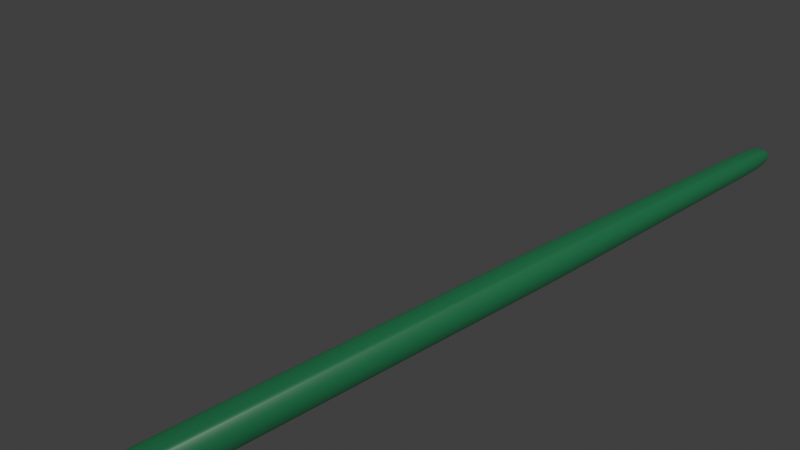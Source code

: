 # Source: serpent.blend  (saved by Blender 3.0.42; exported with 4.5.12 LTS)
import bpy
from mathutils import Matrix  # noqa: F401  (used for matrix-valued properties, if any)

bpy.ops.wm.read_factory_settings(use_empty=True)
scene = bpy.context.scene
scene.name = 'Scene'

# ---- collections
col_collection = bpy.data.collections.new('Collection'); scene.collection.children.link(col_collection)

# ---- images (referenced by path relative to the original .blend; pixels are not part of the script)
import os
ASSET_DIR = os.environ.get("B2B_ASSET_DIR", "")  # directory of the original .blend (textures are referenced by path, not embedded)
HERE = os.path.dirname(os.path.abspath(__file__))  # packed textures are extracted next to this script under _unpacked/

def load_image(name, relpath, width, height, colorspace="sRGB"):
    """Load a texture the original file referenced (path relative to the .blend, or extracted next to this script)."""
    p = next((c for c in (os.path.join(HERE, relpath), os.path.join(ASSET_DIR, relpath)) if relpath and os.path.exists(c)), "")
    if p:
        img = bpy.data.images.load(p, check_existing=True)
        img.name = name
    else:  # same state as the original file: an image datablock whose file is absent (Cycles renders it pink)
        img = bpy.data.images.new(name, width, height)
        img.source = "FILE"
        img.filepath = "//" + (relpath or name)
    img.colorspace_settings.name = colorspace
    return img
img_serpent_skin = load_image('serpent_skin', 'serpent_skin.png', 1024, 1024, 'sRGB')

# ---- materials (node trees are filled in below, after node groups)
mat_dorsal = bpy.data.materials.new('dorsal')
mat_dorsal.alpha_threshold = 0.0
mat_dorsal.line_color = (0.0, 0.0, 0.0, 1.0)
mat_ventral = bpy.data.materials.new('ventral')
mat_ventral.alpha_threshold = 0.0
mat_ventral.line_color = (0.0, 0.0, 0.0, 1.0)
mat_flesh = bpy.data.materials.new('flesh')
mat_flesh.alpha_threshold = 0.0
mat_flesh.line_color = (0.0, 0.0, 0.0, 1.0)
mat_eye = bpy.data.materials.new('eye')
mat_eye.alpha_threshold = 0.0
mat_eye.line_color = (0.0, 0.0, 0.0, 1.0)

# ---- material node trees
mat_dorsal.use_nodes = True; mat_dorsal.node_tree.nodes.clear()
_N = mat_dorsal.node_tree.nodes; _L = mat_dorsal.node_tree.links
n0 = _N.new('ShaderNodeOutputMaterial'); n0.name = 'Material Output'; n0.location = (300, 300)
n1 = _N.new('ShaderNodeBsdfPrincipled'); n1.name = 'Principled BSDF'; n1.location = (10, 300)
n1.distribution = 'GGX'
n1.subsurface_method = 'BURLEY'
n1.inputs[0].default_value = (0.01764, 0.2462, 0.09306, 1.0)
n1.inputs[2].default_value = 0.4
n1.inputs[3].default_value = 1.45
n1.inputs[27].default_value = (0.0, 0.0, 0.0, 1.0)
n1.inputs[28].default_value = 1.0
n2 = _N.new('ShaderNodeTexImage'); n2.name = 'Image Texture'; n2.location = (548, 262)
n2.image = img_serpent_skin
n3 = _N.new('ShaderNodeUVMap'); n3.name = 'UV Map'; n3.location = (307, 118)
_L.new(n1.outputs[0], n0.inputs[0])
_L.new(n3.outputs[0], n2.inputs[0])
n0.is_active_output = True
mat_ventral.use_nodes = True; mat_ventral.node_tree.nodes.clear()
_N = mat_ventral.node_tree.nodes; _L = mat_ventral.node_tree.links
n0 = _N.new('ShaderNodeOutputMaterial'); n0.name = 'Material Output'; n0.location = (300, 300)
n1 = _N.new('ShaderNodeBsdfPrincipled'); n1.name = 'Principled BSDF'; n1.location = (10, 300)
n1.distribution = 'GGX'
n1.subsurface_method = 'BURLEY'
n1.inputs[0].default_value = (0.4628, 0.7485, 0.2771, 1.0)
n1.inputs[2].default_value = 0.4
n1.inputs[3].default_value = 1.45
n1.inputs[27].default_value = (0.0, 0.0, 0.0, 1.0)
n1.inputs[28].default_value = 1.0
n2 = _N.new('ShaderNodeTexImage'); n2.name = 'Image Texture'; n2.location = (548, 262)
n2.image = img_serpent_skin
n3 = _N.new('ShaderNodeUVMap'); n3.name = 'UV Map'; n3.location = (307, 118)
_L.new(n1.outputs[0], n0.inputs[0])
_L.new(n3.outputs[0], n2.inputs[0])
n0.is_active_output = True
mat_flesh.use_nodes = True; mat_flesh.node_tree.nodes.clear()
_N = mat_flesh.node_tree.nodes; _L = mat_flesh.node_tree.links
n0 = _N.new('ShaderNodeOutputMaterial'); n0.name = 'Material Output'; n0.location = (300, 300)
n1 = _N.new('ShaderNodeBsdfPrincipled'); n1.name = 'Principled BSDF'; n1.location = (10, 300)
n1.distribution = 'GGX'
n1.subsurface_method = 'BURLEY'
n1.inputs[0].default_value = (0.7485, 0.2771, 0.2771, 1.0)
n1.inputs[2].default_value = 0.4
n1.inputs[3].default_value = 1.45
n1.inputs[27].default_value = (0.0, 0.0, 0.0, 1.0)
n1.inputs[28].default_value = 1.0
n2 = _N.new('ShaderNodeTexImage'); n2.name = 'Image Texture'; n2.location = (548, 262)
n2.image = img_serpent_skin
n3 = _N.new('ShaderNodeUVMap'); n3.name = 'UV Map'; n3.location = (307, 118)
_L.new(n1.outputs[0], n0.inputs[0])
_L.new(n3.outputs[0], n2.inputs[0])
n0.is_active_output = True
mat_eye.use_nodes = True; mat_eye.node_tree.nodes.clear()
_N = mat_eye.node_tree.nodes; _L = mat_eye.node_tree.links
n0 = _N.new('ShaderNodeOutputMaterial'); n0.name = 'Material Output'; n0.location = (300, 300)
n1 = _N.new('ShaderNodeBsdfPrincipled'); n1.name = 'Principled BSDF'; n1.location = (10, 300)
n1.distribution = 'GGX'
n1.subsurface_method = 'BURLEY'
n1.inputs[0].default_value = (0.07065, 0.3445, 0.7614, 1.0)
n1.inputs[2].default_value = 0.4
n1.inputs[3].default_value = 1.45
n1.inputs[27].default_value = (0.0, 0.0, 0.0, 1.0)
n1.inputs[28].default_value = 1.0
n2 = _N.new('ShaderNodeTexImage'); n2.name = 'Image Texture'; n2.location = (548, 262)
n2.image = img_serpent_skin
n3 = _N.new('ShaderNodeUVMap'); n3.name = 'UV Map'; n3.location = (307, 118)
_L.new(n1.outputs[0], n0.inputs[0])
_L.new(n3.outputs[0], n2.inputs[0])
n0.is_active_output = True

# ---- world
world_world = bpy.data.worlds.new('World'); scene.world = world_world
world_world.use_nodes = True; world_world.node_tree.nodes.clear()
_N = world_world.node_tree.nodes; _L = world_world.node_tree.links
n0 = _N.new('ShaderNodeOutputWorld'); n0.name = 'World Output'; n0.location = (300, 300)
n1 = _N.new('ShaderNodeBackground'); n1.name = 'Background'; n1.location = (10, 300)
n1.inputs[0].default_value = (0.05088, 0.05088, 0.05088, 1.0)
_L.new(n1.outputs[0], n0.inputs[0])
n0.is_active_output = True
world_world.color = (0.05088, 0.05088, 0.05088)
world_world.use_sun_shadow = False
world_world.sun_shadow_jitter_overblur = 0.0

# ---- cameras
cam_camera = bpy.data.cameras.new('Camera')
cam_camera.clip_end = 100.0
cam_camera.ortho_scale = 7.314

# ---- lights
light_light = bpy.data.lights.new('Light', 'POINT')
light_light.transmission_factor = 0.0
light_light.energy = 1000.0
light_light.shadow_soft_size = 0.1
light_light.shadow_maximum_resolution = 0.006
light_light.use_absolute_resolution = True

# ---- meshes
me_cube = bpy.data.meshes.new('Cube')
me_cube.from_pydata([(0.0, -2.224, 0.08224), (0.0, -2.016, -0.04587), (0.0, -2.089, 0.09008), (0.1134, -2.262, -0.02864), (0.0871, -2.197, 0.1008), (0.1263, -2.053, -0.04925), (0.08495, -2.084, 0.1008), (0.0, -2.189, -0.07522), (0.0, -2.06, -0.08772), (0.07589, -2.205, -0.06193), (0.1173, -2.063, -0.0855), (0.0, -2.301, 0.0621), (0.05159, -2.295, -0.01091), (0.02558, -2.298, 0.05886), (0.0, -2.451, 0.0006911), (0.0, -2.408, 0.04376), (0.04124, -2.451, -0.01348), (0.02404, -2.408, 0.04556), (0.0, -2.024, 0.05417), (0.1108, -2.051, 0.05884), (0.1164, -2.215, 0.04155), (0.0363, -2.308, 0.03134), (0.0, -2.447, 0.03028), (0.03276, -2.433, 0.03193), (0.06928, -2.249, 0.05933), (0.06477, -2.288, 0.03767), (0.05202, -2.297, 0.0452), (0.07106, -2.269, 0.06497), (0.08123, -2.239, 0.05438), (0.0867, -2.264, 0.02873), (0.06242, -2.27, 0.06714), (0.04644, -2.313, 0.04278), (0.03109, -2.328, -0.02829), (0.0, -2.307, -0.06325), (0.03478, -2.314, -0.05485), (0.0, -2.447, -0.0212), (0.02382, -2.411, -0.02731), (0.0, -2.405, -0.04291), (0.02317, -2.402, -0.04136), (0.06232, -2.27, -0.02519), (0.04233, -2.324, -0.01074), (0.0, -2.177, -0.03534), (0.0, -2.336, -0.0377), (0.0, -2.267, 0.009921), (0.0, -2.426, 0.004524), (0.03145, -2.402, -0.006469), (0.03525, -2.326, -0.02771), (0.0, -2.418, -0.03415), (0.02375, -2.404, -0.02375), (0.08251, -2.279, -0.01978), (0.0, -2.251, 0.07571), (0.07012, -2.262, 0.08526), (0.0761, -2.273, 0.02785), (0.07885, -2.265, 0.03445), (0.0771, -2.244, 0.05356), (0.06491, -2.29, 0.03433), (0.07038, -2.246, 0.06239), (0.05339, -2.288, -0.01728), (0.0, -2.245, -0.01315), (0.06368, -2.016, -0.04683), (0.04145, -2.081, 0.09629), (0.0384, -2.212, 0.09042), (0.06083, -2.054, -0.09091), (0.03345, -2.196, -0.06936), (0.01234, -2.301, 0.06252), (0.01818, -2.451, -0.0058), (0.0106, -2.408, 0.04455), (0.01444, -2.441, 0.031), (0.05657, -2.022, 0.05798), (0.01533, -2.31, -0.05955), (0.0123, -2.427, -0.02836), (0.01147, -2.406, -0.04322), (0.03602, -2.208, -0.02947), (0.01866, -2.292, 0.0008117), (0.01386, -2.425, 0.006395), (0.01463, -2.335, -0.03322), (0.01258, -2.41, -0.02728), (0.02201, -2.273, -0.01477), (0.03091, -2.256, 0.07992), (0.07152, -2.258, 0.055), (0.0766, -2.281, 0.04307), (0.06064, -2.294, 0.044), (0.07321, -2.272, 0.06266), (0.08535, -2.267, 0.04205), (0.08306, -2.253, 0.05182), (0.05769, -2.265, 0.05034), (0.05794, -2.276, 0.04452), (0.05238, -2.283, 0.04498), (0.05852, -2.272, 0.05408), (0.06221, -2.27, 0.04402), (0.06109, -2.263, 0.04879), (0.0269, -2.376, -0.02773), (0.02809, -2.365, -0.04708), (0.0, -2.363, -0.05153), (0.0, -2.384, -0.03565), (0.02774, -2.374, -0.02535), (0.01345, -2.378, -0.0298), (0.01311, -2.365, -0.05013), (0.07354, -2.269, 0.05602), (0.06898, -2.263, 0.05942), (0.06263, -2.258, 0.059), (0.05619, -2.254, 0.05487), (0.05138, -2.254, 0.04813), (0.07633, -2.266, 0.05277), (0.0738, -2.259, 0.05379), (0.0682, -2.253, 0.0525), (0.06101, -2.25, 0.04924), (0.05417, -2.252, 0.04488), (0.07798, -2.266, 0.04812), (0.07667, -2.259, 0.04573), (0.07151, -2.253, 0.04319), (0.06388, -2.25, 0.04118), (0.05582, -2.252, 0.04023), (0.07788, -2.269, 0.04384), (0.07649, -2.263, 0.03832), (0.0713, -2.258, 0.03463), (0.0637, -2.254, 0.03376), (0.05572, -2.254, 0.03595), (0.07605, -2.273, 0.04157), (0.07333, -2.27, 0.03439), (0.06766, -2.266, 0.03009), (0.06054, -2.261, 0.02983), (0.0539, -2.258, 0.03368), (0.0495, -2.257, 0.0406), (0.07509, -2.274, 0.04971), (0.07321, -2.277, 0.04217), (0.0684, -2.277, 0.03544), (0.06196, -2.274, 0.0313), (0.05561, -2.268, 0.03088), (0.05105, -2.262, 0.03428), (0.07042, -2.279, 0.04542), (0.06358, -2.281, 0.04107), (0.05639, -2.278, 0.03781), (0.05079, -2.273, 0.03651), (0.04826, -2.265, 0.03754), (0.06877, -2.279, 0.05008), (0.06071, -2.281, 0.04913), (0.05308, -2.278, 0.04712), (0.04792, -2.273, 0.04458), (0.04661, -2.265, 0.04219), (0.06887, -2.277, 0.05436), (0.06089, -2.277, 0.05654), (0.05328, -2.274, 0.05567), (0.04809, -2.268, 0.05199), (0.04671, -2.262, 0.04647), (0.07069, -2.273, 0.05663), (0.06405, -2.27, 0.06047), (0.05693, -2.266, 0.06021), (0.05125, -2.261, 0.05592), (0.04853, -2.258, 0.04874), (0.0, -2.081, 0.07622), (0.08495, -1.939, 0.002969), (0.07357, -1.939, -0.03951), (0.04248, -1.939, -0.05117), (0.0, -1.939, -0.05496), (0.0, -1.939, 0.08312), (0.0, -2.081, -0.0504), (0.03896, -2.081, -0.04693), (0.06747, -2.081, -0.03623), (0.07791, -2.081, 0.002723), (0.06747, -2.081, 0.04168), (0.03896, -2.081, 0.0702), (0.07357, -1.939, 0.04544), (0.04248, -1.939, 0.07655), (0.0804, 0.8069, 0.002858), (0.06933, 0.8069, -0.03686), (0.04048, 0.8069, -0.0485), (-2.583e-19, 0.8066, -0.05255), (-1.232e-18, 0.8066, 0.07947), (0.06964, 0.8069, 0.04304), (0.04017, 0.8069, 0.07235), (0.05731, 2.24, 0.002003), (0.04963, 2.24, -0.02665), (0.02866, 2.24, -0.03452), (0.0, 2.24, -0.03708), (0.0, 2.24, 0.05607), (0.04963, 2.24, 0.03066), (0.02866, 2.24, 0.05164), (0.03914, 2.373, 0.001368), (0.0339, 2.373, -0.0182), (0.01957, 2.373, -0.02358), (0.0, 2.373, -0.02533), (0.0, 2.373, 0.0383), (0.0339, 2.373, 0.02094), (0.01957, 2.373, 0.03527), (0.04199, -1.39, -0.05033), (0.04161, -0.8404, -0.04988), (0.04124, -0.2913, -0.04943), (0.04087, 0.2578, -0.04898), (0.07004, 0.2578, -0.03727), (0.07069, -0.2913, -0.03761), (0.07133, -0.8404, -0.03796), (0.07198, -1.39, -0.03831), (0.08344, -1.39, 0.002959), (0.08269, -0.8404, 0.002933), (0.08195, -0.2913, 0.002907), (0.08121, 0.2578, 0.002881), (0.07033, 0.2578, 0.04347), (0.07098, -0.2913, 0.04387), (0.07162, -0.8404, 0.04427), (0.07227, -1.39, 0.04466), (0.04169, -1.39, 0.07509), (0.04132, -0.8404, 0.07442), (0.04095, -0.2913, 0.07375), (0.04058, 0.2578, 0.07308), (9.856e-19, 0.2576, 0.0802), (-2.464e-19, -0.2915, 0.08093), (7.393e-19, -0.8406, 0.08165), (4.928e-19, -1.39, 0.08238), (-1.369e-19, -1.39, -0.05448), (-9.455e-19, -0.8406, -0.054), (-9.103e-19, -0.2915, -0.05352), (2.207e-19, 0.2576, -0.05303), (-4.308e-19, 1.284, -0.04739), (-8.993e-19, 1.762, -0.04223), (0.03249, 1.762, -0.03886), (0.03648, 1.285, -0.04367), (0.06236, 1.285, -0.0331), (0.05546, 1.762, -0.0294), (0.06439, 1.762, 0.002306), (0.07237, 1.285, 0.002583), (0.06268, 1.285, 0.03875), (0.05577, 1.762, 0.03448), (0.03217, 1.762, 0.05793), (0.03616, 1.285, 0.06512), (-1.044e-18, 1.762, 0.06387), (4.443e-19, 1.284, 0.07167), (0.0723, -1.664, -0.03848), (0.07259, -1.664, 0.04486), (2.464e-19, -1.664, 0.08274), (0.04217, -1.664, -0.05055), (0.08381, -1.664, 0.002972), (0.04188, -1.664, 0.07542), (-4.144e-19, -1.664, -0.05472), (0.0418, -1.115, -0.0501), (0.07165, -1.115, -0.03813), (0.08307, -1.115, 0.002946), (0.07194, -1.115, 0.04446), (0.04151, -1.115, 0.07475), (0.0, -1.115, 0.08202), (-2.544e-19, -1.115, -0.05424), (0.04143, -0.5659, -0.04966), (0.07101, -0.5659, -0.03779), (0.08232, -0.5659, 0.00292), (0.0713, -0.5659, 0.04407), (0.04113, -0.5659, 0.07408), (0.0, -0.566, 0.08129), (-5.204e-19, -0.566, -0.05376), (0.04106, -0.01677, -0.04921), (0.07037, -0.01676, -0.03744), (0.08158, -0.01676, 0.002894), (0.07066, -0.01676, 0.04367), (0.04076, -0.01677, 0.07341), (2.464e-19, -0.01697, 0.08056), (-2.25e-19, -0.01697, -0.05328), (0.04068, 0.5323, -0.04876), (0.08083, 0.5324, 0.002868), (0.04039, 0.5323, 0.07274), (2.968e-19, 0.5321, -0.05279), (0.06972, 0.5324, -0.03709), (0.07001, 0.5324, 0.04327), (1.232e-18, 0.5321, 0.07983), (0.03848, 1.046, -0.04607), (0.07636, 1.046, 0.002721), (0.03815, 1.046, 0.06871), (4.925e-19, 1.045, 0.07557), (-3.662e-19, 1.045, -0.04997), (0.06582, 1.046, -0.03495), (0.06614, 1.046, 0.04088), (-9.36e-20, 1.523, -0.04481), (0.03448, 1.523, -0.04127), (0.05891, 1.523, -0.03125), (0.06838, 1.523, 0.002445), (0.05923, 1.523, 0.03661), (0.03416, 1.523, 0.06152), (2.461e-19, 1.523, 0.06777), (0.0, 2.001, -0.03966), (0.05201, 2.001, -0.02754), (0.05232, 2.001, 0.03235), (0.03049, 2.001, -0.03646), (0.0604, 2.001, 0.002168), (0.03017, 2.001, 0.05434), (0.0, 2.001, 0.05997)], [], [(62, 10, 9, 63), (68, 60, 6, 19), (19, 6, 4, 20), (91, 32, 46, 95), (63, 9, 34, 69), (60, 2, 0, 61), (59, 5, 10, 62), (5, 3, 9, 10), (12, 16, 45, 40), (78, 50, 11, 64), (28, 56, 24, 54), (67, 66, 15, 22), (64, 11, 15, 66), (21, 13, 17, 23), (12, 21, 23, 16), (65, 67, 22, 14), (49, 52, 21, 12), (5, 19, 20, 3), (59, 68, 19, 5), (30, 31, 26, 27), (29, 28, 54, 53), (55, 29, 53, 25), (56, 30, 27, 24), (52, 20, 29, 55), (13, 21, 31, 30), (51, 13, 30, 56), (20, 4, 28, 29), (70, 36, 48, 76), (32, 3, 39, 46), (9, 3, 32, 34), (70, 35, 37, 71), (92, 91, 36, 38), (97, 92, 38, 71), (77, 57, 40, 73), (73, 40, 45, 74), (96, 94, 47, 76), (72, 41, 42, 75), (65, 14, 44, 74), (49, 12, 40, 57), (3, 49, 57, 39), (72, 39, 57, 77), (4, 51, 56, 28), (21, 52, 55, 31), (31, 55, 25, 26), (27, 26, 81, 82), (24, 27, 82, 79), (3, 20, 52, 49), (61, 0, 50, 78), (4, 61, 78, 51), (41, 72, 77, 58), (16, 65, 74, 45), (39, 72, 75, 46), (95, 96, 76, 48), (43, 73, 74, 44), (58, 77, 73, 43), (93, 97, 71, 37), (36, 70, 71, 38), (35, 70, 76, 47), (1, 18, 68, 59), (16, 23, 67, 65), (13, 64, 66, 17), (23, 17, 66, 67), (51, 78, 64, 13), (1, 59, 62, 8), (6, 60, 61, 4), (7, 63, 69, 33), (18, 2, 60, 68), (8, 62, 63, 7), (26, 25, 80, 81), (53, 54, 84, 83), (54, 24, 79, 84), (25, 53, 83, 80), (84, 79, 85, 90), (79, 82, 88, 85), (80, 83, 89, 86), (82, 81, 87, 88), (81, 80, 86, 87), (83, 84, 90, 89), (33, 69, 97, 93), (46, 75, 96, 95), (75, 42, 94, 96), (69, 34, 92, 97), (34, 32, 91, 92), (36, 91, 95, 48), (145, 124, 98), (123, 149, 102), (148, 147, 100, 101), (146, 145, 98, 99), (149, 148, 101, 102), (147, 146, 99, 100), (123, 102, 107), (101, 100, 105, 106), (99, 98, 103, 104), (102, 101, 106, 107), (100, 99, 104, 105), (98, 124, 103), (106, 105, 110, 111), (104, 103, 108, 109), (107, 106, 111, 112), (105, 104, 109, 110), (103, 124, 108), (123, 107, 112), (109, 108, 113, 114), (112, 111, 116, 117), (110, 109, 114, 115), (108, 124, 113), (123, 112, 117), (111, 110, 115, 116), (117, 116, 121, 122), (115, 114, 119, 120), (113, 124, 118), (123, 117, 122), (116, 115, 120, 121), (114, 113, 118, 119), (122, 121, 128, 129), (120, 119, 126, 127), (118, 124, 125), (123, 122, 129), (121, 120, 127, 128), (119, 118, 125, 126), (129, 128, 133, 134), (127, 126, 131, 132), (125, 124, 130), (123, 129, 134), (128, 127, 132, 133), (126, 125, 130, 131), (134, 133, 138, 139), (132, 131, 136, 137), (130, 124, 135), (123, 134, 139), (133, 132, 137, 138), (131, 130, 135, 136), (137, 136, 141, 142), (135, 124, 140), (123, 139, 144), (138, 137, 142, 143), (136, 135, 140, 141), (139, 138, 143, 144), (140, 124, 145), (123, 144, 149), (143, 142, 147, 148), (141, 140, 145, 146), (144, 143, 148, 149), (142, 141, 146, 147), (158, 157, 153, 152), (161, 160, 162, 163), (159, 158, 152, 151), (157, 156, 154, 153), (150, 161, 163, 155), (160, 159, 151, 162), (259, 255, 166, 165), (260, 256, 164, 169), (261, 257, 170, 168), (255, 258, 167, 166), (256, 259, 165, 164), (257, 260, 169, 170), (279, 276, 174, 173), (280, 277, 172, 171), (281, 278, 176, 177), (277, 279, 173, 172), (278, 280, 171, 176), (282, 281, 177, 175), (171, 172, 179, 178), (177, 176, 183, 184), (172, 173, 180, 179), (176, 171, 178, 183), (175, 177, 184, 182), (173, 174, 181, 180), (182, 184, 183, 178, 179, 180, 181), (232, 228, 200, 201), (238, 237, 199, 202), (245, 244, 198, 203), (252, 251, 197, 204), (231, 227, 192, 193), (236, 235, 191, 194), (243, 242, 190, 195), (250, 249, 189, 196), (230, 233, 209, 185), (234, 240, 210, 186), (241, 247, 211, 187), (248, 254, 212, 188), (229, 232, 201, 208), (239, 238, 202, 207), (246, 245, 203, 206), (253, 252, 204, 205), (228, 231, 193, 200), (237, 236, 194, 199), (244, 243, 195, 198), (251, 250, 196, 197), (227, 230, 185, 192), (235, 234, 186, 191), (242, 241, 187, 190), (249, 248, 188, 189), (265, 264, 224, 226), (275, 274, 223, 225), (268, 263, 220, 221), (273, 272, 219, 222), (267, 262, 216, 217), (271, 270, 215, 218), (264, 268, 221, 224), (274, 273, 222, 223), (263, 267, 217, 220), (272, 271, 218, 219), (262, 266, 213, 216), (270, 269, 214, 215), (152, 153, 230, 227), (162, 151, 231, 228), (155, 163, 232, 229), (153, 154, 233, 230), (151, 152, 227, 231), (163, 162, 228, 232), (192, 185, 234, 235), (200, 193, 236, 237), (208, 201, 238, 239), (185, 209, 240, 234), (193, 192, 235, 236), (201, 200, 237, 238), (191, 186, 241, 242), (199, 194, 243, 244), (207, 202, 245, 246), (186, 210, 247, 241), (194, 191, 242, 243), (202, 199, 244, 245), (190, 187, 248, 249), (198, 195, 250, 251), (206, 203, 252, 253), (187, 211, 254, 248), (195, 190, 249, 250), (203, 198, 251, 252), (204, 197, 260, 257), (196, 189, 259, 256), (188, 212, 258, 255), (205, 204, 257, 261), (197, 196, 256, 260), (189, 188, 255, 259), (166, 167, 266, 262), (164, 165, 267, 263), (170, 169, 268, 264), (165, 166, 262, 267), (169, 164, 263, 268), (168, 170, 264, 265), (216, 213, 269, 270), (220, 217, 271, 272), (224, 221, 273, 274), (217, 216, 270, 271), (221, 220, 272, 273), (226, 224, 274, 275), (225, 223, 281, 282), (222, 219, 280, 278), (218, 215, 279, 277), (223, 222, 278, 281), (219, 218, 277, 280), (215, 214, 276, 279)])
me_cube.polygons.foreach_set('use_smooth', [True] * 253)
me_cube.polygons.foreach_set('material_index', [1, 0, 0, 2, 1, 0, 1, 1, 2, 0, 0, 0, 0, 0, 0, 0, 0, 0, 0, 0, 0, 0, 0, 0, 0, 0, 0, 2, 2, 1, 1, 1, 1, 2, 2, 2, 2, 2, 2, 2, 2, 0, 0, 0, 0, 0, 0, 0, 0, 2, 2, 2, 2, 2, 2, 1, 1, 2, 0, 0, 0, 0, 0, 1, 0, 1, 0, 1, 0, 0, 0, 0, 2, 2, 2, 2, 2, 2, 1, 2, 2, 1, 1, 2, 3, 3, 3, 3, 3, 3, 3, 3, 3, 3, 3, 3, 3, 3, 3, 3, 3, 3, 3, 3, 3, 3, 3, 3, 3, 3, 3, 3, 3, 3, 3, 3, 3, 3, 3, 3, 3, 3, 3, 3, 3, 3, 3, 3, 3, 3, 3, 3, 3, 3, 3, 3, 3, 3, 3, 3, 3, 3, 3, 3, 1, 0, 0, 1, 0, 0, 1, 0, 0, 1, 0, 0, 1, 0, 0, 1, 0, 0, 0, 0, 1, 0, 0, 1, 0, 0, 0, 0, 0, 0, 0, 0, 0, 1, 1, 1, 1, 0, 0, 0, 0, 0, 0, 0, 0, 1, 1, 1, 1, 0, 0, 0, 0, 1, 1, 0, 0, 0, 0, 1, 1, 1, 0, 0, 1, 0, 0, 1, 0, 0, 1, 0, 0, 1, 0, 0, 1, 0, 0, 1, 0, 0, 1, 0, 0, 0, 0, 1, 0, 0, 1, 1, 0, 0, 1, 0, 0, 1, 0, 0, 1, 0, 0, 0, 0, 1, 0, 0, 1])
_k = {(152, 158): 0.39608, (161, 163): 0.53725, (152, 227): 0.39608, (170, 257): 0.53725, (172, 277): 0.39608, (170, 264): 0.53725, (172, 179): 0.39608, (177, 184): 0.53725, (189, 259): 0.39608, (190, 249): 0.39608, (191, 242): 0.39608, (192, 235): 0.39608, (201, 232): 0.53725, (202, 238): 0.53725, (203, 245): 0.53725, (204, 252): 0.53725, (217, 267): 0.39608, (218, 271): 0.39608, (223, 281): 0.53725, (224, 274): 0.53725, (192, 227): 0.39608, (163, 232): 0.53725, (191, 235): 0.39608, (201, 238): 0.53725, (190, 242): 0.39608, (202, 245): 0.53725, (189, 249): 0.39608, (203, 252): 0.53725, (204, 257): 0.53725, (165, 259): 0.39608, (224, 264): 0.53725, (165, 267): 0.39608, (217, 271): 0.39608, (223, 274): 0.53725, (218, 277): 0.39608, (177, 281): 0.53725}
me_cube.attributes.new('crease_edge', 'FLOAT', 'EDGE').data.foreach_set('value', [_k.get((min(e.vertices), max(e.vertices)), 0.0) for e in me_cube.edges])
_uv = me_cube.uv_layers.new(name='UVMap')
_uv.uv.foreach_set('vector', [0.2618, 0.06425, 0.3107, 0.0863, 0.3058, 0.212, 0.2585, 0.1998, 0.07987, 0.4958, 0.04457, 0.4271, 0.09132, 0.425, 0.1309, 0.4596, 0.1309, 0.4596, 0.09132, 0.425, 0.08907, 0.3487, 0.1651, 0.3482, 0.3264, 0.3976, 0.3198, 0.441, 0.3134, 0.4442, 0.3221, 0.399, 0.2585, 0.1998, 0.3058, 0.212, 0.2707, 0.3203, 0.2469, 0.3181, 0.04457, 0.4271, 0.0001087, 0.418, 0.0108, 0.274, 0.04318, 0.3142, 0.2842, 0.009725, 0.3473, 0.06096, 0.3107, 0.0863, 0.2618, 0.06425, 0.3473, 0.06096, 0.3473, 0.265, 0.3058, 0.212, 0.3107, 0.0863, 0.3853, 0.307, 0.38, 0.1445, 0.3945, 0.1951, 0.3977, 0.2745, 0.05778, 0.2585, 0.02402, 0.2421, 0.0569, 0.1829, 0.07276, 0.1895, 0.3521, 0.4956, 0.3475, 0.4821, 0.3517, 0.4807, 0.3543, 0.4902, 0.1517, 0.04093, 0.1231, 0.07424, 0.1104, 0.06022, 0.1367, 0.01944, 0.07276, 0.1895, 0.0569, 0.1829, 0.1104, 0.06022, 0.1231, 0.07424, 0.1389, 0.1868, 0.08919, 0.1984, 0.1402, 0.08856, 0.1694, 0.06568, 0.1774, 0.2122, 0.1389, 0.1868, 0.1694, 0.06568, 0.209, 0.03483, 0.1858, 0.01428, 0.1517, 0.04093, 0.1367, 0.01944, 0.1671, 0.0001087, 0.1913, 0.2429, 0.1526, 0.2633, 0.1389, 0.1868, 0.1774, 0.2122, 0.209, 0.4825, 0.1309, 0.4596, 0.1651, 0.3482, 0.2084, 0.2721, 0.1532, 0.5519, 0.07987, 0.4958, 0.1309, 0.4596, 0.209, 0.4825, 0.3484, 0.4597, 0.3565, 0.4109, 0.3595, 0.4258, 0.3543, 0.4632, 0.4071, 0.4521, 0.4071, 0.4891, 0.4019, 0.4861, 0.3986, 0.4554, 0.3767, 0.4315, 0.4071, 0.4521, 0.3986, 0.4554, 0.3753, 0.4361, 0.3475, 0.4821, 0.3484, 0.4597, 0.3543, 0.4632, 0.3517, 0.4807, 0.1526, 0.2633, 0.1651, 0.3482, 0.1474, 0.2813, 0.1354, 0.2388, 0.08919, 0.1984, 0.1389, 0.1868, 0.1213, 0.2092, 0.1088, 0.259, 0.0893, 0.2822, 0.08919, 0.1984, 0.1088, 0.259, 0.1237, 0.2897, 0.1651, 0.3482, 0.08907, 0.3487, 0.1287, 0.3116, 0.1474, 0.2813, 0.329, 0.3542, 0.3319, 0.3715, 0.3266, 0.3764, 0.321, 0.3671, 0.3198, 0.441, 0.3435, 0.5547, 0.3054, 0.5127, 0.3134, 0.4442, 0.3058, 0.212, 0.3473, 0.265, 0.2836, 0.3556, 0.2707, 0.3203, 0.2389, 0.4451, 0.2283, 0.4665, 0.2244, 0.4205, 0.2354, 0.4187, 0.2552, 0.3786, 0.2672, 0.4004, 0.2525, 0.4304, 0.2469, 0.4138, 0.2393, 0.3774, 0.2552, 0.3786, 0.2469, 0.4138, 0.2354, 0.4187, 0.4208, 0.3285, 0.392, 0.3169, 0.3977, 0.2745, 0.4291, 0.2977, 0.4291, 0.2977, 0.3977, 0.2745, 0.3945, 0.1951, 0.4134, 0.172, 0.3113, 0.3929, 0.3035, 0.3828, 0.3151, 0.3561, 0.321, 0.3671, 0.2516, 0.5481, 0.2039, 0.5547, 0.2889, 0.4195, 0.2991, 0.4305, 0.4047, 0.1415, 0.4245, 0.14, 0.4288, 0.1654, 0.4134, 0.172, 0.3658, 0.3369, 0.3853, 0.307, 0.3977, 0.2745, 0.392, 0.3169, 0.3475, 0.3629, 0.3658, 0.3369, 0.392, 0.3169, 0.3857, 0.3383, 0.4169, 0.3871, 0.3857, 0.3383, 0.392, 0.3169, 0.4208, 0.3285, 0.08907, 0.3487, 0.0893, 0.2822, 0.1237, 0.2897, 0.1287, 0.3116, 0.1389, 0.1868, 0.1526, 0.2633, 0.1354, 0.2388, 0.1213, 0.2092, 0.3565, 0.4109, 0.3767, 0.4315, 0.3753, 0.4361, 0.3595, 0.4258, 0.3543, 0.4632, 0.3595, 0.4258, 0.3655, 0.434, 0.3588, 0.4623, 0.3517, 0.4807, 0.3543, 0.4632, 0.3588, 0.4623, 0.3587, 0.4768, 0.2084, 0.2721, 0.1651, 0.3482, 0.1526, 0.2633, 0.1913, 0.2429, 0.04318, 0.3142, 0.0108, 0.274, 0.02402, 0.2421, 0.05778, 0.2585, 0.08907, 0.3487, 0.04318, 0.3142, 0.05778, 0.2585, 0.0893, 0.2822, 0.4513, 0.4107, 0.4169, 0.3871, 0.4208, 0.3285, 0.4446, 0.349, 0.38, 0.1445, 0.4047, 0.1415, 0.4134, 0.172, 0.3945, 0.1951, 0.3054, 0.5127, 0.2516, 0.5481, 0.2991, 0.4305, 0.3134, 0.4442, 0.3221, 0.399, 0.3113, 0.3929, 0.321, 0.3671, 0.3266, 0.3764, 0.4513, 0.3228, 0.4291, 0.2977, 0.4134, 0.172, 0.4288, 0.1654, 0.4446, 0.349, 0.4208, 0.3285, 0.4291, 0.2977, 0.4513, 0.3228, 0.225, 0.3794, 0.2393, 0.3774, 0.2354, 0.4187, 0.2244, 0.4205, 0.2525, 0.4304, 0.2389, 0.4451, 0.2354, 0.4187, 0.2469, 0.4138, 0.3295, 0.3332, 0.329, 0.3542, 0.321, 0.3671, 0.3151, 0.3561, 0.09007, 0.5999, 0.02099, 0.5008, 0.07987, 0.4958, 0.1532, 0.5519, 0.209, 0.03483, 0.1694, 0.06568, 0.1517, 0.04093, 0.1858, 0.01428, 0.08919, 0.1984, 0.07276, 0.1895, 0.1231, 0.07424, 0.1402, 0.08856, 0.1694, 0.06568, 0.1402, 0.08856, 0.1231, 0.07424, 0.1517, 0.04093, 0.0893, 0.2822, 0.05778, 0.2585, 0.07276, 0.1895, 0.08919, 0.1984, 0.215, 0.0001087, 0.2842, 0.009725, 0.2618, 0.06425, 0.2092, 0.06659, 0.09132, 0.425, 0.04457, 0.4271, 0.04318, 0.3142, 0.08907, 0.3487, 0.2194, 0.198, 0.2585, 0.1998, 0.2469, 0.3181, 0.2265, 0.3203, 0.02099, 0.5008, 0.0001087, 0.418, 0.04457, 0.4271, 0.07987, 0.4958, 0.2092, 0.06659, 0.2618, 0.06425, 0.2585, 0.1998, 0.2194, 0.198, 0.3595, 0.4258, 0.3753, 0.4361, 0.3783, 0.4501, 0.3655, 0.434, 0.3986, 0.4554, 0.4019, 0.4861, 0.3937, 0.4789, 0.3882, 0.4627, 0.3543, 0.4902, 0.3517, 0.4807, 0.3587, 0.4768, 0.3643, 0.4871, 0.3753, 0.4361, 0.3986, 0.4554, 0.3882, 0.4627, 0.3783, 0.4501, 0.4372, 0.4109, 0.4393, 0.4234, 0.4334, 0.4382, 0.4322, 0.4341, 0.4393, 0.4234, 0.4527, 0.4312, 0.44, 0.4421, 0.4334, 0.4382, 0.432, 0.4311, 0.4271, 0.4463, 0.4146, 0.4271, 0.417, 0.4197, 0.4527, 0.4312, 0.4527, 0.4622, 0.44, 0.4572, 0.44, 0.4421, 0.432, 0.4109, 0.432, 0.4311, 0.417, 0.4197, 0.4184, 0.4115, 0.4271, 0.4463, 0.4121, 0.4541, 0.4073, 0.4309, 0.4146, 0.4271, 0.2265, 0.3203, 0.2469, 0.3181, 0.2393, 0.3774, 0.225, 0.3794, 0.3134, 0.4442, 0.2991, 0.4305, 0.3113, 0.3929, 0.3221, 0.399, 0.2991, 0.4305, 0.2889, 0.4195, 0.3035, 0.3828, 0.3113, 0.3929, 0.2469, 0.3181, 0.2707, 0.3203, 0.2552, 0.3786, 0.2393, 0.3774, 0.2707, 0.3203, 0.2836, 0.3556, 0.2672, 0.4004, 0.2552, 0.3786, 0.3319, 0.3715, 0.3264, 0.3976, 0.3221, 0.399, 0.3266, 0.3764, 0.06273, 0.07571, 0.05858, 0.08955, 0.05443, 0.07571, 0.05858, 0.006518, 0.06273, 0.02036, 0.05443, 0.02036, 0.06273, 0.0342, 0.06273, 0.04803, 0.05443, 0.04803, 0.05443, 0.0342, 0.06273, 0.06187, 0.06273, 0.07571, 0.05443, 0.07571, 0.05443, 0.06187, 0.06273, 0.02036, 0.06273, 0.0342, 0.05443, 0.0342, 0.05443, 0.02036, 0.06273, 0.04803, 0.06273, 0.06187, 0.05443, 0.06187, 0.05443, 0.04803, 0.05027, 0.006518, 0.05443, 0.02036, 0.04612, 0.02036, 0.05443, 0.0342, 0.05443, 0.04803, 0.04612, 0.04803, 0.04612, 0.0342, 0.05443, 0.06187, 0.05443, 0.07571, 0.04612, 0.07571, 0.04612, 0.06187, 0.05443, 0.02036, 0.05443, 0.0342, 0.04612, 0.0342, 0.04612, 0.02036, 0.05443, 0.04803, 0.05443, 0.06187, 0.04612, 0.06187, 0.04612, 0.04803, 0.05443, 0.07571, 0.05027, 0.08955, 0.04612, 0.07571, 0.04612, 0.0342, 0.04612, 0.04803, 0.03782, 0.04803, 0.03782, 0.0342, 0.04612, 0.06187, 0.04612, 0.07571, 0.03782, 0.07571, 0.03782, 0.06187, 0.04612, 0.02036, 0.04612, 0.0342, 0.03782, 0.0342, 0.03782, 0.02036, 0.04612, 0.04803, 0.04612, 0.06187, 0.03782, 0.06187, 0.03782, 0.04803, 0.04612, 0.07571, 0.04197, 0.08955, 0.03782, 0.07571, 0.04197, 0.006518, 0.04612, 0.02036, 0.03782, 0.02036, 0.03782, 0.06187, 0.03782, 0.07571, 0.02952, 0.07571, 0.02952, 0.06187, 0.03782, 0.02036, 0.03782, 0.0342, 0.02952, 0.0342, 0.02952, 0.02036, 0.03782, 0.04803, 0.03782, 0.06187, 0.02952, 0.06187, 0.02952, 0.04803, 0.03782, 0.07571, 0.03367, 0.08955, 0.02952, 0.07571, 0.03367, 0.006518, 0.03782, 0.02036, 0.02952, 0.02036, 0.03782, 0.0342, 0.03782, 0.04803, 0.02952, 0.04803, 0.02952, 0.0342, 0.02952, 0.02036, 0.02952, 0.0342, 0.02121, 0.0342, 0.02121, 0.02036, 0.02952, 0.04803, 0.02952, 0.06187, 0.02121, 0.06187, 0.02121, 0.04803, 0.02952, 0.07571, 0.02536, 0.08955, 0.02121, 0.07571, 0.02536, 0.006518, 0.02952, 0.02036, 0.02121, 0.02036, 0.02952, 0.0342, 0.02952, 0.04803, 0.02121, 0.04803, 0.02121, 0.0342, 0.02952, 0.06187, 0.02952, 0.07571, 0.02121, 0.07571, 0.02121, 0.06187, 0.02121, 0.02036, 0.02121, 0.0342, 0.01291, 0.0342, 0.01291, 0.02036, 0.02121, 0.04803, 0.02121, 0.06187, 0.01291, 0.06187, 0.01291, 0.04803, 0.02121, 0.07571, 0.01706, 0.08955, 0.01291, 0.07571, 0.01706, 0.006518, 0.02121, 0.02036, 0.01291, 0.02036, 0.02121, 0.0342, 0.02121, 0.04803, 0.01291, 0.04803, 0.01291, 0.0342, 0.02121, 0.06187, 0.02121, 0.07571, 0.01291, 0.07571, 0.01291, 0.06187, 0.01291, 0.02036, 0.01291, 0.0342, 0.004606, 0.0342, 0.004606, 0.02036, 0.01291, 0.04803, 0.01291, 0.06187, 0.004606, 0.06187, 0.004606, 0.04803, 0.01291, 0.07571, 0.008758, 0.08955, 0.004606, 0.07571, 0.008758, 0.006518, 0.01291, 0.02036, 0.004606, 0.02036, 0.01291, 0.0342, 0.01291, 0.04803, 0.004606, 0.04803, 0.004606, 0.0342, 0.01291, 0.06187, 0.01291, 0.07571, 0.004606, 0.07571, 0.004606, 0.06187, 0.08764, 0.02036, 0.08764, 0.0342, 0.07934, 0.0342, 0.07934, 0.02036, 0.08764, 0.04803, 0.08764, 0.06187, 0.07934, 0.06187, 0.07934, 0.04803, 0.08764, 0.07571, 0.08349, 0.08955, 0.07934, 0.07571, 0.08349, 0.006518, 0.08764, 0.02036, 0.07934, 0.02036, 0.08764, 0.0342, 0.08764, 0.04803, 0.07934, 0.04803, 0.07934, 0.0342, 0.08764, 0.06187, 0.08764, 0.07571, 0.07934, 0.07571, 0.07934, 0.06187, 0.07934, 0.04803, 0.07934, 0.06187, 0.07103, 0.06187, 0.07103, 0.04803, 0.07934, 0.07571, 0.07518, 0.08955, 0.07103, 0.07571, 0.07518, 0.006518, 0.07934, 0.02036, 0.07103, 0.02036, 0.07934, 0.0342, 0.07934, 0.04803, 0.07103, 0.04803, 0.07103, 0.0342, 0.07934, 0.06187, 0.07934, 0.07571, 0.07103, 0.07571, 0.07103, 0.06187, 0.07934, 0.02036, 0.07934, 0.0342, 0.07103, 0.0342, 0.07103, 0.02036, 0.07103, 0.07571, 0.06688, 0.08955, 0.06273, 0.07571, 0.06688, 0.006518, 0.07103, 0.02036, 0.06273, 0.02036, 0.07103, 0.0342, 0.07103, 0.04803, 0.06273, 0.04803, 0.06273, 0.0342, 0.07103, 0.06187, 0.07103, 0.07571, 0.06273, 0.07571, 0.06273, 0.06187, 0.07103, 0.02036, 0.07103, 0.0342, 0.06273, 0.0342, 0.06273, 0.02036, 0.07103, 0.04803, 0.07103, 0.06187, 0.06273, 0.06187, 0.06273, 0.04803, 0.8125, 0.293, 0.8125, 0.3203, 0.6914, 0.3164, 0.6914, 0.2891, 0.4648, 0.1094, 0.4648, 0.07422, 0.582, 0.07422, 0.582, 0.1094, 0.4648, 0.03906, 0.4609, 0.003906, 0.582, 0.0, 0.582, 0.03906, 0.8125, 0.3203, 0.8125, 0.3516, 0.6914, 0.3555, 0.6914, 0.3164, 0.4609, 0.1406, 0.4648, 0.1094, 0.582, 0.1094, 0.582, 0.1484, 0.4648, 0.07422, 0.4648, 0.03906, 0.582, 0.03906, 0.582, 0.07422, 0.4648, 0.8794, 0.4648, 0.9067, 0.2188, 0.9067, 0.2188, 0.8794, 0.0, 0.6841, 0.0, 0.6489, 0.2305, 0.6489, 0.2305, 0.6841, 0.0, 0.7544, 0.0, 0.7192, 0.2305, 0.7192, 0.2305, 0.7544, 0.4648, 0.9067, 0.4648, 0.9458, 0.2188, 0.9458, 0.2188, 0.9067, 0.0, 0.6489, 0.0, 0.6137, 0.2305, 0.6137, 0.2305, 0.6489, 0.0, 0.7192, 0.0, 0.6841, 0.2305, 0.6841, 0.2305, 0.7192, 0.7734, 0.375, 0.7734, 0.3984, 0.5742, 0.3984, 0.5742, 0.375, 0.8086, 0.2617, 0.8086, 0.2891, 0.6016, 0.2852, 0.6016, 0.2617, 0.8086, 0.207, 0.8086, 0.2344, 0.6016, 0.2344, 0.6016, 0.2109, 0.7734, 0.3555, 0.7734, 0.375, 0.5742, 0.375, 0.5742, 0.3555, 0.8086, 0.2344, 0.8086, 0.2617, 0.6016, 0.2617, 0.6016, 0.2344, 0.8086, 0.1797, 0.8086, 0.207, 0.6016, 0.2109, 0.6016, 0.1836, 0.6016, 0.2617, 0.6016, 0.2852, 0.4922, 0.2656, 0.5039, 0.25, 0.6016, 0.2109, 0.6016, 0.2344, 0.5039, 0.2383, 0.5, 0.2227, 0.5742, 0.3555, 0.5742, 0.375, 0.4609, 0.3789, 0.4609, 0.3672, 0.6016, 0.2344, 0.6016, 0.2617, 0.5039, 0.25, 0.5039, 0.2383, 0.6016, 0.1836, 0.6016, 0.2109, 0.5, 0.2227, 0.4922, 0.207, 0.5742, 0.375, 0.5742, 0.3984, 0.4609, 0.3984, 0.4609, 0.3789, 0.4922, 0.207, 0.5, 0.2227, 0.5039, 0.2383, 0.5039, 0.25, 0.4922, 0.2656, 0.4805, 0.2656, 0.4609, 0.2578, 0.8672, 0.02344, 0.9062, 0.02344, 0.9062, 0.2539, 0.8672, 0.2539, 0.8711, 0.02344, 0.9102, 0.02344, 0.9102, 0.2539, 0.8711, 0.2539, 0.9414, 0.4844, 0.9062, 0.4844, 0.9062, 0.2539, 0.9414, 0.2539, 0.9414, 0.4844, 0.9062, 0.4844, 0.9062, 0.2539, 0.9414, 0.2539, 0.9414, 0.02344, 0.9766, 0.02344, 0.9766, 0.2539, 0.9414, 0.2539, 0.9453, 0.02344, 0.9805, 0.02344, 0.9805, 0.2539, 0.9453, 0.2539, 0.8711, 0.4844, 0.8359, 0.4844, 0.8359, 0.2539, 0.8711, 0.2539, 0.8711, 0.4844, 0.8359, 0.4844, 0.8359, 0.2539, 0.8711, 0.2539, 0.8633, 0.7817, 0.8633, 0.8169, 0.6328, 0.8169, 0.6328, 0.7817, 0.4648, 0.9106, 0.4648, 0.9458, 0.2344, 0.9458, 0.2344, 0.9106, 0.4648, 0.9106, 0.4648, 0.9458, 0.2344, 0.9458, 0.2344, 0.9106, 0.4688, 0.9106, 0.4688, 0.9458, 0.2383, 0.9458, 0.2383, 0.9106, 0.832, 0.02344, 0.8672, 0.02344, 0.8672, 0.2539, 0.832, 0.2539, 0.8359, 0.02344, 0.8711, 0.02344, 0.8711, 0.2539, 0.8359, 0.2539, 0.9766, 0.4844, 0.9414, 0.4844, 0.9414, 0.2539, 0.9766, 0.2539, 0.9766, 0.4844, 0.9414, 0.4844, 0.9414, 0.2539, 0.9727, 0.2539, 0.9062, 0.02344, 0.9414, 0.02344, 0.9414, 0.2539, 0.9062, 0.2539, 0.9102, 0.02344, 0.9453, 0.02344, 0.9453, 0.2539, 0.9102, 0.2539, 0.9062, 0.4844, 0.8711, 0.4844, 0.8711, 0.2539, 0.9062, 0.2539, 0.9062, 0.4844, 0.8711, 0.4844, 0.8711, 0.2539, 0.9062, 0.2539, 0.8633, 0.7544, 0.8633, 0.7817, 0.6328, 0.7817, 0.6328, 0.7544, 0.4648, 0.8833, 0.4648, 0.9106, 0.2344, 0.9106, 0.2344, 0.8833, 0.4648, 0.8833, 0.4648, 0.9106, 0.2344, 0.9106, 0.2344, 0.8833, 0.4688, 0.8833, 0.4688, 0.9106, 0.2383, 0.9106, 0.2383, 0.8833, 0.4336, 0.7466, 0.4336, 0.7114, 0.6328, 0.7114, 0.6328, 0.7427, 0.0, 0.8716, 0.0, 0.8442, 0.1992, 0.8403, 0.2031, 0.8677, 0.4336, 0.6802, 0.4336, 0.645, 0.6328, 0.6489, 0.6328, 0.6802, 0.0, 0.813, 0.0, 0.7817, 0.1992, 0.7856, 0.1992, 0.813, 0.8047, 0.8169, 0.8047, 0.8442, 0.6016, 0.8442, 0.6055, 0.8208, 0.8633, 0.5234, 0.8633, 0.543, 0.6641, 0.543, 0.6641, 0.5234, 0.4336, 0.7114, 0.4336, 0.6802, 0.6328, 0.6802, 0.6328, 0.7114, 0.0, 0.8442, 0.0, 0.813, 0.1992, 0.813, 0.1992, 0.8403, 0.4336, 0.645, 0.4336, 0.6137, 0.6328, 0.6177, 0.6328, 0.6489, 0.0, 0.7817, 0.0, 0.7544, 0.2031, 0.7583, 0.1992, 0.7856, 0.8047, 0.8442, 0.8047, 0.8755, 0.6055, 0.8755, 0.6016, 0.8442, 0.8633, 0.543, 0.8633, 0.5742, 0.6641, 0.5703, 0.6641, 0.543, 0.6914, 0.2891, 0.6914, 0.3164, 0.4609, 0.3164, 0.4609, 0.2891, 0.582, 0.07422, 0.582, 0.03906, 0.8125, 0.03906, 0.8125, 0.07422, 0.582, 0.1484, 0.582, 0.1094, 0.8125, 0.1094, 0.8125, 0.1445, 0.6914, 0.3164, 0.6914, 0.3555, 0.4609, 0.3516, 0.4609, 0.3164, 0.582, 0.03906, 0.582, 0.0, 0.8125, 0.0, 0.8125, 0.03906, 0.582, 0.1094, 0.582, 0.07422, 0.8125, 0.07422, 0.8125, 0.1094, 0.6328, 0.7544, 0.6328, 0.7817, 0.4023, 0.7817, 0.4023, 0.7544, 0.9062, 0.2539, 0.9414, 0.2539, 0.9414, 0.4844, 0.9062, 0.4844, 0.832, 0.2539, 0.8672, 0.2539, 0.8711, 0.4844, 0.832, 0.4844, 0.6328, 0.7817, 0.6328, 0.8169, 0.4023, 0.8169, 0.4023, 0.7817, 0.9414, 0.2539, 0.9766, 0.2539, 0.9766, 0.4844, 0.9414, 0.4844, 0.8672, 0.2539, 0.9062, 0.2539, 0.9062, 0.4844, 0.8711, 0.4844, 0.2344, 0.8833, 0.2344, 0.9106, 0.003906, 0.9106, 0.003906, 0.8833, 0.9102, 0.2539, 0.9453, 0.2539, 0.9453, 0.4844, 0.9102, 0.4844, 0.8359, 0.2539, 0.8711, 0.2539, 0.875, 0.4844, 0.8398, 0.4844, 0.2344, 0.9106, 0.2344, 0.9458, 0.003906, 0.9458, 0.003906, 0.9106, 0.9453, 0.2539, 0.9805, 0.2539, 0.9805, 0.4844, 0.9453, 0.4844, 0.8711, 0.2539, 0.9102, 0.2539, 0.9102, 0.4844, 0.875, 0.4844, 0.2344, 0.8833, 0.2344, 0.9106, 0.003906, 0.9106, 0.003906, 0.8833, 0.9062, 0.2539, 0.8711, 0.2539, 0.8711, 0.02344, 0.9062, 0.02344, 0.9766, 0.2539, 0.9414, 0.2539, 0.9414, 0.02344, 0.9766, 0.02344, 0.2344, 0.9106, 0.2344, 0.9458, 0.003906, 0.9458, 0.003906, 0.9106, 0.8711, 0.2539, 0.8359, 0.2539, 0.8359, 0.02344, 0.8711, 0.02344, 0.9414, 0.2539, 0.9062, 0.2539, 0.9062, 0.02344, 0.9414, 0.02344, 0.9414, 0.2539, 0.9062, 0.2539, 0.9023, 0.02344, 0.9375, 0.02344, 0.8711, 0.2539, 0.8359, 0.2539, 0.8359, 0.02344, 0.8672, 0.02344, 0.2383, 0.9106, 0.2383, 0.9458, 0.007812, 0.9458, 0.007812, 0.9106, 0.9727, 0.2539, 0.9414, 0.2539, 0.9375, 0.02344, 0.9727, 0.02344, 0.9062, 0.2539, 0.8711, 0.2539, 0.8672, 0.02344, 0.9023, 0.02344, 0.2383, 0.8833, 0.2383, 0.9106, 0.007812, 0.9106, 0.007812, 0.8833, 0.2188, 0.9067, 0.2188, 0.9458, 0.003906, 0.9458, 0.003906, 0.9106, 0.2305, 0.6489, 0.2305, 0.6137, 0.4336, 0.6177, 0.4297, 0.6489, 0.2305, 0.7192, 0.2305, 0.6841, 0.4297, 0.6841, 0.4297, 0.7153, 0.2188, 0.8794, 0.2188, 0.9067, 0.003906, 0.9106, 0.003906, 0.8833, 0.2305, 0.6841, 0.2305, 0.6489, 0.4297, 0.6489, 0.4297, 0.6841, 0.2305, 0.7544, 0.2305, 0.7192, 0.4297, 0.7153, 0.4336, 0.7505, 0.6016, 0.8442, 0.6055, 0.8755, 0.4023, 0.8716, 0.4023, 0.8442, 0.6328, 0.6489, 0.6328, 0.6177, 0.8359, 0.6216, 0.832, 0.6489, 0.6328, 0.7114, 0.6328, 0.6802, 0.832, 0.6802, 0.8359, 0.7075, 0.6055, 0.8208, 0.6016, 0.8442, 0.4023, 0.8442, 0.4023, 0.8208, 0.6328, 0.6802, 0.6328, 0.6489, 0.832, 0.6489, 0.832, 0.6802, 0.6328, 0.7427, 0.6328, 0.7114, 0.8359, 0.7075, 0.8359, 0.7387, 0.2031, 0.8677, 0.1992, 0.8403, 0.4023, 0.8403, 0.4023, 0.8637, 0.1992, 0.813, 0.1992, 0.7856, 0.4023, 0.7856, 0.4023, 0.813, 0.6641, 0.5234, 0.6641, 0.543, 0.4609, 0.543, 0.4609, 0.5234, 0.1992, 0.8403, 0.1992, 0.813, 0.4023, 0.813, 0.4023, 0.8403, 0.1992, 0.7856, 0.2031, 0.7583, 0.4023, 0.7622, 0.4023, 0.7856, 0.6641, 0.543, 0.6641, 0.5703, 0.4609, 0.5703, 0.4609, 0.543])
me_cube.materials.append(mat_dorsal)
me_cube.materials.append(mat_ventral)
me_cube.materials.append(mat_flesh)
me_cube.materials.append(mat_eye)
me_cube.use_remesh_fix_poles = True
me_cube.use_remesh_preserve_attributes = False
me_cube.update()
arm_armature = bpy.data.armatures.new('Armature')  # bones are not reproduced

# ---- objects
ob_light = bpy.data.objects.new('Light', light_light)
ob_camera = bpy.data.objects.new('Camera', cam_camera)
ob_cube = bpy.data.objects.new('Cube', me_cube)
ob_armature = bpy.data.objects.new('Armature', arm_armature)
ob_empty = bpy.data.objects.new('Empty', None)

# ---- transforms, parenting, visibility, modifiers, constraints
ob_light.location = (4.076, 1.005, 5.904)
ob_light.rotation_euler = (0.6503, 0.05522, 1.866)
ob_light.lock_rotations_4d = False
ob_light.empty_display_type = 'ARROWS'
ob_light.color = (0.0, 0.0, 0.0, 0.0)
ob_light.lineart.crease_threshold = 0.0
ob_camera.location = (2.505, -2.204, 2.355)
ob_camera.rotation_euler = (1.059, 1.936e-16, 0.8491)
ob_camera.lock_rotations_4d = False
ob_camera.empty_display_type = 'ARROWS'
ob_camera.color = (0.0, 0.0, 0.0, 0.0)
ob_camera.display_type = 'WIRE'
ob_camera.lineart.crease_threshold = 0.0
ob_cube.parent = ob_armature
ob_cube.location = (0.0, 0.0, 0.0)
_vg = ob_cube.vertex_groups.new(name='Bone')
for _i, _w in zip([252, 253], [0.1342, 0.9435]): _vg.add([_i], _w, 'REPLACE')
_vg = ob_cube.vertex_groups.new(name='body')
for _i, _w in zip([187, 190, 195, 198, 203, 206, 211, 248, 249, 250, 251, 252, 253, 254], [0.9896, 0.9841, 0.9831, 0.9825, 0.9817, 0.9823, 0.9924, 0.9892, 0.9829, 0.9818, 0.9811, 0.9803, 0.9809, 0.9925]): _vg.add([_i], _w, 'REPLACE')
_vg = ob_cube.vertex_groups.new(name='body.004')
for _i, _w in zip([187, 190, 195, 198, 203, 206, 211, 241, 242, 243, 244, 245, 246, 247, 248, 249, 250, 251, 252, 253, 254], [0.993, 0.9877, 0.9868, 0.9862, 0.9855, 0.986, 0.9955, 0.9905, 0.9856, 0.9848, 0.9842, 0.9835, 0.984, 0.9929, 0.8006, 0.794, 0.7928, 0.792, 0.7913, 0.7922, 0.8044]): _vg.add([_i], _w, 'REPLACE')
_vg = ob_cube.vertex_groups.new(name='body.002')
for _i, _w in zip([186, 187, 190, 191, 194, 195, 198, 199, 202, 203, 206, 207, 210, 211, 241, 242, 243, 244, 245, 246, 247], [0.9907, 0.8396, 0.8332, 0.9864, 0.9856, 0.8321, 0.8314, 0.9851, 0.9845, 0.8306, 0.8314, 0.9849, 0.9928, 0.8431, 0.9959, 0.9918, 0.991, 0.9904, 0.9899, 0.9903, 0.9978]): _vg.add([_i], _w, 'REPLACE')
_vg = ob_cube.vertex_groups.new(name='body.006')
for _i, _w in zip([186, 191, 194, 199, 202, 207, 210, 234, 235, 236, 237, 238, 239, 240, 241, 242, 243, 244, 245, 246, 247], [0.9981, 0.995, 0.9944, 0.9939, 0.9935, 0.9938, 0.9993, 0.9905, 0.9866, 0.9859, 0.9854, 0.9848, 0.9852, 0.9924, 0.8742, 0.8681, 0.8671, 0.8664, 0.8657, 0.8664, 0.8775]): _vg.add([_i], _w, 'REPLACE')
_vg = ob_cube.vertex_groups.new(name='body.001')
for _i, _w in zip([185, 186, 191, 192, 193, 194, 199, 200, 201, 202, 207, 208, 209, 210, 234, 235, 236, 237, 238, 239, 240], [0.99, 0.9045, 0.8989, 0.9863, 0.9857, 0.8979, 0.8972, 0.9852, 0.9847, 0.8965, 0.8972, 0.9851, 0.9918, 0.9076, 0.9994, 0.9974, 0.997, 0.9966, 0.9963, 0.9966, 1.0]): _vg.add([_i], _w, 'REPLACE')
_vg = ob_cube.vertex_groups.new(name='body.005')
for _i, _w in zip([185, 192, 193, 200, 201, 208, 209, 227, 228, 229, 230, 231, 232, 233, 234, 235, 236, 237, 238, 239, 240], [1.0, 0.999, 0.9988, 0.9986, 0.9983, 0.9985, 1.0, 0.9857, 0.9847, 0.9846, 0.9892, 0.9851, 0.9842, 0.9909, 0.9306, 0.9253, 0.9245, 0.9238, 0.9232, 0.9238, 0.9334]): _vg.add([_i], _w, 'REPLACE')
_vg = ob_cube.vertex_groups.new(name='body.003')
for _i, _w in zip([151, 152, 153, 154, 155, 162, 163, 185, 192, 193, 200, 201, 208, 209, 227, 228, 229, 230, 231, 232, 233, 234, 235, 236, 237, 238, 239, 240], [0.9918, 0.9923, 0.9949, 0.9966, 0.9921, 0.9915, 0.9911, 0.9524, 0.9477, 0.9469, 0.9463, 0.9457, 0.9462, 0.9548, 0.9999, 0.9997, 0.9996, 1.0, 0.9998, 0.9995, 1.0, 0.4635, 0.4573, 0.4562, 0.4554, 0.4547, 0.4555, 0.467]): _vg.add([_i], _w, 'REPLACE')
_vg = ob_cube.vertex_groups.new(name='body.007')
for _i, _w in zip([150, 151, 152, 153, 154, 155, 156, 157, 158, 159, 160, 161, 162, 163, 227, 228, 229, 230, 231, 232, 233], [1.0, 1.0, 1.0, 1.0, 1.0, 1.0, 1.0, 1.0, 1.0, 1.0, 1.0, 1.0, 1.0, 1.0, 0.9658, 0.9647, 0.9646, 0.97, 0.9651, 0.9641, 0.9721]): _vg.add([_i], _w, 'REPLACE')
_vg = ob_cube.vertex_groups.new(name='head')
for _i, _w in zip([0, 1, 2, 3, 4, 5, 6, 8, 10, 11, 12, 13, 14, 15, 16, 17, 18, 19, 20, 21, 22, 23, 24, 25, 26, 27, 28, 29, 30, 31, 39, 40, 41, 43, 44, 45, 49, 50, 51, 52, 53, 54, 55, 56, 57, 58, 59, 60, 61, 62, 64, 65, 66, 67, 68, 72, 73, 74, 77, 78, 79, 80, 81, 82, 83, 84, 85, 86, 87, 88, 89, 90, 98, 99, 100, 101, 102, 103, 104, 105, 106, 107, 108, 109, 110, 111, 112, 113, 114, 115, 116, 117, 118, 119, 120, 121, 122, 123, 124, 125, 126, 127, 128, 129, 130, 131, 132, 133, 134, 135, 136, 137, 138, 139, 140, 141, 142, 143, 144, 145, 146, 147, 148, 149, 150, 156, 157, 158, 159, 160, 161], [0.9759, 1.0, 1.0, 0.8166, 0.7015, 0.9082, 0.8443, 1.0, 0.8503, 0.9923, 1.0, 0.9808, 1.0, 0.9983, 1.0, 0.9918, 1.0, 0.937, 0.7666, 1.0, 1.0, 0.9995, 0.8843, 0.9514, 0.9595, 0.8803, 0.844, 0.878, 0.9181, 0.9814, 0.9977, 1.0, 1.0, 1.0, 1.0, 1.0, 0.9551, 0.9782, 0.8211, 0.951, 0.9089, 0.8852, 0.9585, 0.8632, 1.0, 1.0, 1.0, 0.9791, 0.9052, 0.9898, 0.9867, 1.0, 0.9959, 1.0, 1.0, 1.0, 1.0, 1.0, 1.0, 0.9354, 0.8975, 0.9252, 0.9462, 0.888, 0.8905, 0.8837, 0.9543, 0.9677, 0.9725, 0.9505, 0.9564, 0.9531, 0.8735, 0.8925, 0.9303, 0.9682, 0.991, 0.8737, 0.8946, 0.9338, 0.9707, 0.9918, 0.8822, 0.9078, 0.9464, 0.9785, 0.9944, 0.8956, 0.9262, 0.962, 0.9872, 0.9973, 0.9094, 0.9444, 0.9764, 0.9942, 0.9991, 0.999, 0.8841, 0.9191, 0.9573, 0.9857, 0.9977, 0.9998, 0.9208, 0.9599, 0.9873, 0.998, 0.9998, 0.9132, 0.9496, 0.9794, 0.9946, 0.999, 0.8984, 0.9282, 0.9613, 0.9854, 0.9964, 0.8829, 0.9052, 0.9408, 0.9741, 0.993, 1.0, 1.0, 1.0, 1.0, 1.0, 1.0, 1.0]): _vg.add([_i], _w, 'REPLACE')
_vg = ob_cube.vertex_groups.new(name='jaw')
for _i, _w in zip([3, 7, 8, 9, 32, 33, 34, 35, 36, 37, 38, 39, 41, 42, 46, 47, 48, 58, 63, 69, 70, 71, 72, 75, 76, 77, 91, 92, 93, 94, 95, 96, 97], [0.2037, 1.0, 0.1723, 0.8017, 0.9849, 1.0, 0.9968, 0.9914, 1.0, 1.0, 1.0, 0.9212, 1.0, 1.0, 0.9994, 1.0, 0.9999, 1.0, 1.0, 1.0, 1.0, 1.0, 1.0, 1.0, 1.0, 1.0, 1.0, 1.0, 1.0, 1.0, 1.0, 1.0, 1.0]): _vg.add([_i], _w, 'REPLACE')
_vg = ob_cube.vertex_groups.new(name='tail')
for _i, _w in zip([187, 188, 189, 196, 197, 204, 205, 211, 212, 248, 249, 250, 251, 252, 253, 254, 255, 256, 257, 258, 259, 260, 261], [0.7329, 0.9972, 0.9941, 0.9935, 0.9931, 0.9926, 0.9929, 0.7358, 0.9986, 0.9897, 0.9843, 0.9834, 0.9827, 0.982, 0.9825, 0.9925, 0.8476, 0.8416, 0.8404, 0.8506, 0.8425, 0.841, 0.8411]): _vg.add([_i], _w, 'REPLACE')
_vg = ob_cube.vertex_groups.new(name='tail.004')
for _i, _w in zip([164, 165, 166, 167, 168, 169, 170, 188, 189, 196, 197, 204, 205, 212, 248, 249, 250, 251, 252, 253, 254, 255, 256, 257, 258, 259, 260, 261], [0.8944, 0.8951, 0.8995, 0.9025, 0.8946, 0.8939, 0.8934, 0.9967, 0.9935, 0.9929, 0.9925, 0.9921, 0.9924, 0.9981, 0.767, 0.7618, 0.7609, 0.7602, 0.7595, 0.7598, 0.7696, 1.0, 0.9989, 0.9985, 1.0, 0.9991, 0.9987, 0.9987]): _vg.add([_i], _w, 'REPLACE')
_vg = ob_cube.vertex_groups.new(name='tail.002')
for _i, _w in zip([164, 165, 166, 167, 168, 169, 170, 188, 189, 196, 197, 204, 205, 212, 255, 256, 257, 258, 259, 260, 261, 262, 263, 264, 265, 266, 267, 268], [1.0, 1.0, 1.0, 1.0, 1.0, 1.0, 1.0, 0.7988, 0.7941, 0.7933, 0.7927, 0.792, 0.7922, 0.8011, 0.9998, 0.9984, 0.998, 1.0, 0.9986, 0.9982, 0.9981, 0.959, 0.9555, 0.9548, 0.9552, 0.9607, 0.956, 0.9551]): _vg.add([_i], _w, 'REPLACE')
_vg = ob_cube.vertex_groups.new(name='tail.006')
for _i, _w in zip([164, 165, 166, 167, 168, 169, 170, 213, 216, 217, 220, 221, 224, 226, 255, 256, 257, 258, 259, 260, 261, 262, 263, 264, 265, 266, 267, 268, 269, 270, 271, 272, 273, 274, 275], [1.0, 1.0, 1.0, 1.0, 1.0, 1.0, 1.0, 0.9946, 0.9939, 0.9925, 0.9923, 0.9921, 0.9919, 0.9921, 0.8282, 0.8233, 0.8222, 0.8302, 0.824, 0.8228, 0.8223, 1.0, 1.0, 1.0, 1.0, 1.0, 1.0, 1.0, 0.7623, 0.7604, 0.7574, 0.7568, 0.7565, 0.7562, 0.7568]): _vg.add([_i], _w, 'REPLACE')
_vg = ob_cube.vertex_groups.new(name='tail.001')
for _i, _w in zip([164, 165, 166, 167, 168, 169, 170, 213, 214, 215, 216, 217, 218, 219, 220, 221, 222, 223, 224, 225, 226, 262, 263, 264, 265, 266, 267, 268, 269, 270, 271, 272, 273, 274, 275], [0.8431, 0.8438, 0.8474, 0.8484, 0.8415, 0.8427, 0.8421, 1.0, 0.8695, 0.8681, 1.0, 1.0, 0.8659, 0.8655, 1.0, 1.0, 0.8652, 0.865, 1.0, 0.8654, 1.0, 1.0, 1.0, 1.0, 1.0, 1.0, 1.0, 1.0, 1.0, 1.0, 1.0, 1.0, 1.0, 1.0, 1.0]): _vg.add([_i], _w, 'REPLACE')
_vg = ob_cube.vertex_groups.new(name='tail.005')
for _i, _w in zip([213, 214, 215, 216, 217, 218, 219, 220, 221, 222, 223, 224, 225, 226, 262, 263, 264, 265, 266, 267, 268, 269, 270, 271, 272, 273, 274, 275], [1.0, 1.0, 1.0, 1.0, 1.0, 1.0, 1.0, 0.9999, 0.9999, 1.0, 1.0, 0.9999, 1.0, 0.9999, 0.8337, 0.83, 0.8291, 0.8291, 0.8351, 0.8305, 0.8296, 1.0, 1.0, 1.0, 1.0, 1.0, 1.0, 1.0]): _vg.add([_i], _w, 'REPLACE')
_vg = ob_cube.vertex_groups.new(name='tail.003')
for _i, _w in zip([213, 214, 215, 216, 217, 218, 219, 220, 221, 222, 223, 224, 225, 226, 269, 270, 271, 272, 273, 274, 275, 276, 277, 278, 279, 280, 281, 282], [0.8113, 1.0, 1.0, 0.8102, 0.8075, 1.0, 1.0, 0.807, 0.8066, 1.0, 1.0, 0.8062, 1.0, 0.8061, 0.9997, 0.9996, 0.9993, 0.9992, 0.9992, 0.9991, 0.9991, 1.0, 1.0, 1.0, 1.0, 1.0, 1.0, 1.0]): _vg.add([_i], _w, 'REPLACE')
_vg = ob_cube.vertex_groups.new(name='tail.007')
for _i, _w in zip([171, 172, 173, 174, 175, 176, 177, 178, 179, 180, 181, 182, 183, 184, 214, 215, 218, 219, 222, 223, 225, 269, 270, 271, 272, 273, 274, 275, 276, 277, 278, 279, 280, 281, 282], [1.0, 1.0, 1.0, 1.0, 1.0, 1.0, 1.0, 1.0, 1.0, 1.0, 1.0, 1.0, 1.0, 1.0, 0.9981, 0.9979, 0.9974, 0.9973, 0.9973, 0.9972, 0.9972, 0.7856, 0.7848, 0.7825, 0.7821, 0.7818, 0.7814, 0.7812, 1.0, 1.0, 1.0, 1.0, 1.0, 1.0, 1.0]): _vg.add([_i], _w, 'REPLACE')
_m = ob_cube.modifiers.new('Mirror', 'MIRROR')
_m.use_clip = True
_m = ob_cube.modifiers.new('Subdivision', 'SUBSURF')
_m = ob_cube.modifiers.new('Armature', 'ARMATURE')
_m.object = ob_armature
ob_armature.location = (0.0, 0.0, 0.0)
ob_empty.location = (0.198, -7.288e-08, 0.5425)
ob_empty.rotation_euler = (1.571, -0.0, -0.0)
ob_empty.scale = (0.2171, 0.2171, 0.2171)
ob_empty.empty_display_type = 'IMAGE'
ob_empty.empty_display_size = 5.0
ob_empty.use_empty_image_alpha = True
ob_empty.color = (1.0, 1.0, 1.0, 0.2913)

# ---- collection membership
col_collection.objects.link(ob_light)
col_collection.objects.link(ob_camera)
col_collection.objects.link(ob_cube)
col_collection.objects.link(ob_armature)
col_collection.objects.link(ob_empty)

# ---- scene / render settings (as saved in the file)
scene.camera = ob_camera
scene.frame_start = 21; scene.frame_end = 40; scene.frame_set(51)
scene.render.engine = 'CYCLES'
scene.cycles.use_denoising = False
scene.cycles.sampling_pattern = 'TABULATED_SOBOL'
scene.cycles.use_light_tree = False
scene.cycles.bake_type = 'DIFFUSE'
scene.view_settings.view_transform = 'Standard'
bpy.context.view_layer.update()
